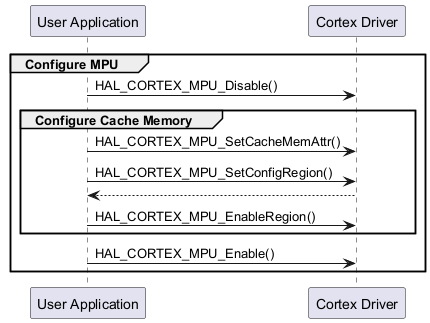

The diagram above was rendered by PlantUML. Its source (embedded in the PNG):
@startuml
group Configure MPU
"User Application"->"Cortex Driver" : HAL_CORTEX_MPU_Disable()
group Configure Cache Memory
"User Application"->"Cortex Driver" : HAL_CORTEX_MPU_SetCacheMemAttr()
"User Application"->"Cortex Driver" : HAL_CORTEX_MPU_SetConfigRegion()
"Cortex Driver"-->"User Application"
"User Application"->"Cortex Driver" : HAL_CORTEX_MPU_EnableRegion()
end
"User Application"->"Cortex Driver" : HAL_CORTEX_MPU_Enable()
end
@endum